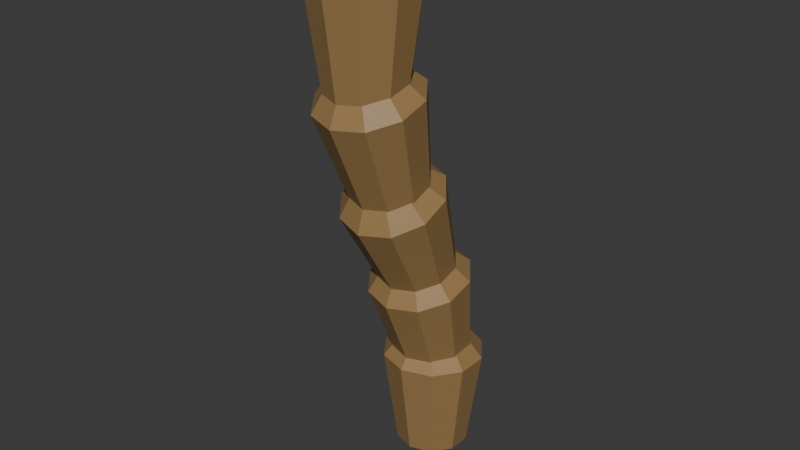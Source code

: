 # Source: palm_tree.blend  (saved by Blender 4.0.36; exported with 4.5.12 LTS)
import bpy
from mathutils import Matrix  # noqa: F401  (used for matrix-valued properties, if any)

bpy.ops.wm.read_factory_settings(use_empty=True)
scene = bpy.context.scene
scene.name = 'Scene'

# ---- collections
col_collection = bpy.data.collections.new('Collection'); scene.collection.children.link(col_collection)

# ---- materials (node trees are filled in below, after node groups)
mat_material_001 = bpy.data.materials.new('Material.001')
mat_material_001.use_transparent_shadow = False
mat_material_002 = bpy.data.materials.new('Material.002')
mat_material_002.use_transparent_shadow = False
mat_material_003 = bpy.data.materials.new('Material.003')
mat_material_003.use_transparent_shadow = False

# ---- material node trees
mat_material_001.use_nodes = True; mat_material_001.node_tree.nodes.clear()
_N = mat_material_001.node_tree.nodes; _L = mat_material_001.node_tree.links
n0 = _N.new('ShaderNodeBsdfPrincipled'); n0.name = 'Principled BSDF'; n0.location = (10, 300)
n0.inputs[0].default_value = (0.3232, 0.1981, 0.07818, 1.0)
n0.inputs[3].default_value = 1.45
n1 = _N.new('ShaderNodeOutputMaterial'); n1.name = 'Material Output'; n1.location = (300, 300)
_L.new(n0.outputs[0], n1.inputs[0])
n1.is_active_output = True
mat_material_002.use_nodes = True; mat_material_002.node_tree.nodes.clear()
_N = mat_material_002.node_tree.nodes; _L = mat_material_002.node_tree.links
n0 = _N.new('ShaderNodeBsdfPrincipled'); n0.name = 'Principled BSDF'; n0.location = (10, 300)
n0.inputs[0].default_value = (0.0, 0.3563, 0.01317, 1.0)
n0.inputs[3].default_value = 1.45
n1 = _N.new('ShaderNodeOutputMaterial'); n1.name = 'Material Output'; n1.location = (300, 300)
_L.new(n0.outputs[0], n1.inputs[0])
n1.is_active_output = True
mat_material_003.use_nodes = True; mat_material_003.node_tree.nodes.clear()
_N = mat_material_003.node_tree.nodes; _L = mat_material_003.node_tree.links
n0 = _N.new('ShaderNodeBsdfPrincipled'); n0.name = 'Principled BSDF'; n0.location = (10, 300)
n0.inputs[0].default_value = (0.04374, 0.01298, 0.002428, 1.0)
n0.inputs[3].default_value = 1.45
n1 = _N.new('ShaderNodeOutputMaterial'); n1.name = 'Material Output'; n1.location = (300, 300)
_L.new(n0.outputs[0], n1.inputs[0])
n1.is_active_output = True

# ---- world
world_world = bpy.data.worlds.new('World'); scene.world = world_world
world_world.use_nodes = True; world_world.node_tree.nodes.clear()
_N = world_world.node_tree.nodes; _L = world_world.node_tree.links
n0 = _N.new('ShaderNodeOutputWorld'); n0.name = 'World Output'; n0.location = (300, 300)
n1 = _N.new('ShaderNodeBackground'); n1.name = 'Background'; n1.location = (10, 300)
n1.inputs[0].default_value = (0.05088, 0.05088, 0.05088, 1.0)
_L.new(n1.outputs[0], n0.inputs[0])
n0.is_active_output = True
world_world.color = (0.05088, 0.05088, 0.05088)
world_world.use_sun_shadow = False
world_world.sun_shadow_jitter_overblur = 0.0

# ---- meshes
me_cylinder_005 = bpy.data.meshes.new('Cylinder.005')
me_cylinder_005.from_pydata([(-2.844e-09, 2.252, -5.088), (-1.192e-09, 1.979, -2.747), (0.4249, 2.114, -5.103), (0.4136, 1.846, -2.762), (0.6875, 1.755, -5.142), (0.6692, 1.496, -2.8), (0.6875, 1.311, -5.19), (0.6692, 1.064, -2.846), (0.4249, 0.9514, -5.228), (0.4136, 0.7138, -2.884), (-2.844e-09, 0.8142, -5.243), (-1.192e-09, 0.5802, -2.899), (-0.4249, 0.9514, -5.228), (-0.4136, 0.7138, -2.884), (-0.6875, 1.311, -5.19), (-0.6692, 1.064, -2.846), (-0.6875, 1.755, -5.142), (-0.6692, 1.496, -2.8), (-0.4249, 2.114, -5.103), (-0.4136, 1.846, -2.762), (0.5878, 2.122, -3.09), (-1.192e-09, 2.312, -3.07), (0.9511, 1.625, -3.144), (0.9511, 1.011, -3.21), (0.5878, 0.5137, -3.264), (-1.192e-09, 0.3238, -3.285), (-0.5878, 0.5137, -3.264), (-0.9511, 1.011, -3.21), (-0.9511, 1.625, -3.144), (-0.5878, 2.122, -3.09), (-2.844e-09, 2.061, -3.008), (-1.192e-09, 1.191, -0.8181), (0.4249, 1.932, -3.058), (0.4136, 1.066, -0.8667), (0.6875, 1.595, -3.189), (0.6692, 0.7378, -0.9939), (0.6875, 1.179, -3.35), (0.6692, 0.3324, -1.151), (0.4249, 0.8416, -3.481), (0.4136, 0.004361, -1.278), (-2.844e-09, 0.7129, -3.531), (-1.192e-09, -0.1209, -1.327), (-0.4249, 0.8416, -3.481), (-0.4136, 0.004361, -1.278), (-0.6875, 1.179, -3.35), (-0.6692, 0.3324, -1.151), (-0.6875, 1.595, -3.189), (-0.6692, 0.7378, -0.9939), (-0.4249, 1.932, -3.058), (-0.4136, 1.066, -0.8667), (0.5878, 1.418, -1.112), (-1.192e-09, 1.596, -1.043), (0.9511, 0.952, -1.293), (0.9511, 0.3758, -1.516), (0.5878, -0.09039, -1.697), (-1.192e-09, -0.2685, -1.766), (-0.5878, -0.09039, -1.697), (-0.9511, 0.3758, -1.516), (-0.9511, 0.952, -1.293), (-0.5878, 1.418, -1.112), (-2.844e-09, 1.314, -0.9784), (-1.192e-09, 0.1393, 1.065), (0.4249, 1.193, -1.046), (0.4136, 0.02229, 0.9987), (0.6875, 0.8784, -1.224), (0.6692, -0.2842, 0.8259), (0.6875, 0.4892, -1.443), (0.6692, -0.6629, 0.6123), (0.4249, 0.1744, -1.621), (0.4136, -0.9694, 0.4395), (-2.844e-09, 0.05413, -1.689), (-1.192e-09, -1.086, 0.3735), (-0.4249, 0.1744, -1.621), (-0.4136, -0.9694, 0.4395), (-0.6875, 0.4892, -1.443), (-0.6692, -0.6629, 0.6123), (-0.6875, 0.8784, -1.224), (-0.6692, -0.2842, 0.8259), (-0.4249, 1.193, -1.046), (-0.4136, 0.02229, 0.9987), (0.5878, 0.4062, 0.8061), (-1.192e-09, 0.5725, 0.8999), (0.9511, -0.02936, 0.5605), (0.9511, -0.5677, 0.2569), (0.5878, -1.003, 0.01132), (-1.192e-09, -1.17, -0.08249), (-0.5878, -1.003, 0.01132), (-0.9511, -0.5677, 0.2569), (-0.9511, -0.02936, 0.5605), (-0.5878, 0.4062, 0.8061), (-2.844e-09, 0.3418, 0.7649), (-1.192e-09, -0.5753, 2.936), (0.4249, 0.2142, 0.7122), (0.4136, -0.6995, 2.884), (0.6875, -0.1199, 0.5743), (0.6692, -1.025, 2.75), (0.6875, -0.5329, 0.4038), (0.6692, -1.427, 2.584), (0.4249, -0.867, 0.2658), (0.4136, -1.752, 2.45), (-2.844e-09, -0.9946, 0.2131), (-1.192e-09, -1.876, 2.398), (-0.4249, -0.867, 0.2658), (-0.4136, -1.752, 2.45), (-0.6875, -0.5329, 0.4038), (-0.6692, -1.427, 2.584), (-0.6875, -0.1199, 0.5743), (-0.6692, -1.025, 2.75), (-0.4249, 0.2142, 0.7122), (-0.4136, -0.6995, 2.884), (0.5878, -0.3419, 2.646), (-1.192e-09, -0.1654, 2.719), (0.9511, -0.8041, 2.456), (0.9511, -1.375, 2.22), (0.5878, -1.837, 2.029), (-1.192e-09, -2.014, 1.956), (-0.5878, -1.837, 2.029), (-0.9511, -1.375, 2.22), (-0.9511, -0.8041, 2.456), (-0.5878, -0.3419, 2.646), (-2.844e-09, -0.4542, 2.509), (-1.192e-09, -0.7264, 4.849), (0.4249, -0.5914, 2.494), (0.4136, -0.86, 4.835), (0.6875, -0.9508, 2.455), (0.6692, -1.21, 4.797), (0.6875, -1.395, 2.407), (0.6692, -1.642, 4.75), (0.4249, -1.754, 2.368), (0.4136, -1.992, 4.713), (-2.844e-09, -1.892, 2.354), (-1.192e-09, -2.126, 4.698), (-0.4249, -1.754, 2.368), (-0.4136, -1.992, 4.713), (-0.6875, -1.395, 2.407), (-0.6692, -1.642, 4.75), (-0.6875, -0.9508, 2.455), (-0.6692, -1.21, 4.797), (-0.4249, -0.5914, 2.494), (-0.4136, -0.86, 4.835), (0.5878, -0.5834, 4.506), (-1.192e-09, -0.3935, 4.527), (0.9511, -1.08, 4.453), (0.9511, -1.695, 4.386), (0.5878, -2.192, 4.333), (-1.192e-09, -2.382, 4.312), (-0.5878, -2.192, 4.333), (-0.9511, -1.695, 4.386), (-0.9511, -1.08, 4.453), (-0.5878, -0.5834, 4.506)], [], [(0, 21, 20, 2), (2, 20, 22, 4), (4, 22, 23, 6), (6, 23, 24, 8), (8, 24, 25, 10), (10, 25, 26, 12), (12, 26, 27, 14), (14, 27, 28, 16), (3, 1, 19, 17, 15, 13, 11, 9, 7, 5), (16, 28, 29, 18), (18, 29, 21, 0), (0, 2, 4, 6, 8, 10, 12, 14, 16, 18), (1, 3, 20, 21), (3, 5, 22, 20), (5, 7, 23, 22), (7, 9, 24, 23), (9, 11, 25, 24), (11, 13, 26, 25), (13, 15, 27, 26), (15, 17, 28, 27), (17, 19, 29, 28), (19, 1, 21, 29), (30, 51, 50, 32), (32, 50, 52, 34), (34, 52, 53, 36), (36, 53, 54, 38), (38, 54, 55, 40), (40, 55, 56, 42), (42, 56, 57, 44), (44, 57, 58, 46), (33, 31, 49, 47, 45, 43, 41, 39, 37, 35), (46, 58, 59, 48), (48, 59, 51, 30), (30, 32, 34, 36, 38, 40, 42, 44, 46, 48), (31, 33, 50, 51), (33, 35, 52, 50), (35, 37, 53, 52), (37, 39, 54, 53), (39, 41, 55, 54), (41, 43, 56, 55), (43, 45, 57, 56), (45, 47, 58, 57), (47, 49, 59, 58), (49, 31, 51, 59), (60, 81, 80, 62), (62, 80, 82, 64), (64, 82, 83, 66), (66, 83, 84, 68), (68, 84, 85, 70), (70, 85, 86, 72), (72, 86, 87, 74), (74, 87, 88, 76), (63, 61, 79, 77, 75, 73, 71, 69, 67, 65), (76, 88, 89, 78), (78, 89, 81, 60), (60, 62, 64, 66, 68, 70, 72, 74, 76, 78), (61, 63, 80, 81), (63, 65, 82, 80), (65, 67, 83, 82), (67, 69, 84, 83), (69, 71, 85, 84), (71, 73, 86, 85), (73, 75, 87, 86), (75, 77, 88, 87), (77, 79, 89, 88), (79, 61, 81, 89), (90, 111, 110, 92), (92, 110, 112, 94), (94, 112, 113, 96), (96, 113, 114, 98), (98, 114, 115, 100), (100, 115, 116, 102), (102, 116, 117, 104), (104, 117, 118, 106), (93, 91, 109, 107, 105, 103, 101, 99, 97, 95), (106, 118, 119, 108), (108, 119, 111, 90), (90, 92, 94, 96, 98, 100, 102, 104, 106, 108), (91, 93, 110, 111), (93, 95, 112, 110), (95, 97, 113, 112), (97, 99, 114, 113), (99, 101, 115, 114), (101, 103, 116, 115), (103, 105, 117, 116), (105, 107, 118, 117), (107, 109, 119, 118), (109, 91, 111, 119), (120, 141, 140, 122), (122, 140, 142, 124), (124, 142, 143, 126), (126, 143, 144, 128), (128, 144, 145, 130), (130, 145, 146, 132), (132, 146, 147, 134), (134, 147, 148, 136), (136, 148, 149, 138), (138, 149, 141, 120), (120, 122, 124, 126, 128, 130, 132, 134, 136, 138), (121, 123, 140, 141), (123, 125, 142, 140), (125, 127, 143, 142), (127, 129, 144, 143), (129, 131, 145, 144), (131, 133, 146, 145), (133, 135, 147, 146), (135, 137, 148, 147), (137, 139, 149, 148), (139, 121, 141, 149), (123, 121, 139, 137, 135, 133, 131, 129, 127, 125)])
_uv = me_cylinder_005.uv_layers.new(name='UVMap')
_uv.uv.foreach_set('vector', [1.0, 0.5, 1.0, 1.0, 0.9, 1.0, 0.9, 0.5, 0.9, 0.5, 0.9, 1.0, 0.8, 1.0, 0.8, 0.5, 0.8, 0.5, 0.8, 1.0, 0.7, 1.0, 0.7, 0.5, 0.7, 0.5, 0.7, 1.0, 0.6, 1.0, 0.6, 0.5, 0.6, 0.5, 0.6, 1.0, 0.5, 1.0, 0.5, 0.5, 0.5, 0.5, 0.5, 1.0, 0.4, 1.0, 0.4, 0.5, 0.4, 0.5, 0.4, 1.0, 0.3, 1.0, 0.3, 0.5, 0.3, 0.5, 0.3, 1.0, 0.2, 1.0, 0.2, 0.5, 0.3493, 0.3866, 0.25, 0.4189, 0.1507, 0.3866, 0.0894, 0.3022, 0.0894, 0.1978, 0.1507, 0.1134, 0.25, 0.08113, 0.3493, 0.1134, 0.4106, 0.1978, 0.4106, 0.3022, 0.2, 0.5, 0.2, 1.0, 0.1, 1.0, 0.1, 0.5, 0.1, 0.5, 0.1, 1.0, -7.451e-08, 1.0, -7.451e-08, 0.5, 0.75, 0.49, 0.8911, 0.4442, 0.9783, 0.3242, 0.9783, 0.1758, 0.8911, 0.05584, 0.75, 0.01, 0.6089, 0.05584, 0.5217, 0.1758, 0.5217, 0.3242, 0.6089, 0.4442, 0.25, 0.4189, 0.3493, 0.3866, 0.3911, 0.4442, 0.25, 0.49, 0.3493, 0.3866, 0.4106, 0.3022, 0.4783, 0.3242, 0.3911, 0.4442, 0.4106, 0.3022, 0.4106, 0.1978, 0.4783, 0.1758, 0.4783, 0.3242, 0.4106, 0.1978, 0.3493, 0.1134, 0.3911, 0.05584, 0.4783, 0.1758, 0.3493, 0.1134, 0.25, 0.08113, 0.25, 0.01, 0.3911, 0.05584, 0.25, 0.08113, 0.1507, 0.1134, 0.1089, 0.05584, 0.25, 0.01, 0.1507, 0.1134, 0.0894, 0.1978, 0.02175, 0.1758, 0.1089, 0.05584, 0.0894, 0.1978, 0.0894, 0.3022, 0.02175, 0.3242, 0.02175, 0.1758, 0.0894, 0.3022, 0.1507, 0.3866, 0.1089, 0.4442, 0.02175, 0.3242, 0.1507, 0.3866, 0.25, 0.4189, 0.25, 0.49, 0.1089, 0.4442, 1.0, 0.5, 1.0, 1.0, 0.9, 1.0, 0.9, 0.5, 0.9, 0.5, 0.9, 1.0, 0.8, 1.0, 0.8, 0.5, 0.8, 0.5, 0.8, 1.0, 0.7, 1.0, 0.7, 0.5, 0.7, 0.5, 0.7, 1.0, 0.6, 1.0, 0.6, 0.5, 0.6, 0.5, 0.6, 1.0, 0.5, 1.0, 0.5, 0.5, 0.5, 0.5, 0.5, 1.0, 0.4, 1.0, 0.4, 0.5, 0.4, 0.5, 0.4, 1.0, 0.3, 1.0, 0.3, 0.5, 0.3, 0.5, 0.3, 1.0, 0.2, 1.0, 0.2, 0.5, 0.3493, 0.3866, 0.25, 0.4189, 0.1507, 0.3866, 0.0894, 0.3022, 0.0894, 0.1978, 0.1507, 0.1134, 0.25, 0.08113, 0.3493, 0.1134, 0.4106, 0.1978, 0.4106, 0.3022, 0.2, 0.5, 0.2, 1.0, 0.1, 1.0, 0.1, 0.5, 0.1, 0.5, 0.1, 1.0, -7.451e-08, 1.0, -7.451e-08, 0.5, 0.75, 0.49, 0.8911, 0.4442, 0.9783, 0.3242, 0.9783, 0.1758, 0.8911, 0.05584, 0.75, 0.01, 0.6089, 0.05584, 0.5217, 0.1758, 0.5217, 0.3242, 0.6089, 0.4442, 0.25, 0.4189, 0.3493, 0.3866, 0.3911, 0.4442, 0.25, 0.49, 0.3493, 0.3866, 0.4106, 0.3022, 0.4783, 0.3242, 0.3911, 0.4442, 0.4106, 0.3022, 0.4106, 0.1978, 0.4783, 0.1758, 0.4783, 0.3242, 0.4106, 0.1978, 0.3493, 0.1134, 0.3911, 0.05584, 0.4783, 0.1758, 0.3493, 0.1134, 0.25, 0.08113, 0.25, 0.01, 0.3911, 0.05584, 0.25, 0.08113, 0.1507, 0.1134, 0.1089, 0.05584, 0.25, 0.01, 0.1507, 0.1134, 0.0894, 0.1978, 0.02175, 0.1758, 0.1089, 0.05584, 0.0894, 0.1978, 0.0894, 0.3022, 0.02175, 0.3242, 0.02175, 0.1758, 0.0894, 0.3022, 0.1507, 0.3866, 0.1089, 0.4442, 0.02175, 0.3242, 0.1507, 0.3866, 0.25, 0.4189, 0.25, 0.49, 0.1089, 0.4442, 1.0, 0.5, 1.0, 1.0, 0.9, 1.0, 0.9, 0.5, 0.9, 0.5, 0.9, 1.0, 0.8, 1.0, 0.8, 0.5, 0.8, 0.5, 0.8, 1.0, 0.7, 1.0, 0.7, 0.5, 0.7, 0.5, 0.7, 1.0, 0.6, 1.0, 0.6, 0.5, 0.6, 0.5, 0.6, 1.0, 0.5, 1.0, 0.5, 0.5, 0.5, 0.5, 0.5, 1.0, 0.4, 1.0, 0.4, 0.5, 0.4, 0.5, 0.4, 1.0, 0.3, 1.0, 0.3, 0.5, 0.3, 0.5, 0.3, 1.0, 0.2, 1.0, 0.2, 0.5, 0.3493, 0.3866, 0.25, 0.4189, 0.1507, 0.3866, 0.0894, 0.3022, 0.0894, 0.1978, 0.1507, 0.1134, 0.25, 0.08113, 0.3493, 0.1134, 0.4106, 0.1978, 0.4106, 0.3022, 0.2, 0.5, 0.2, 1.0, 0.1, 1.0, 0.1, 0.5, 0.1, 0.5, 0.1, 1.0, -7.451e-08, 1.0, -7.451e-08, 0.5, 0.75, 0.49, 0.8911, 0.4442, 0.9783, 0.3242, 0.9783, 0.1758, 0.8911, 0.05584, 0.75, 0.01, 0.6089, 0.05584, 0.5217, 0.1758, 0.5217, 0.3242, 0.6089, 0.4442, 0.25, 0.4189, 0.3493, 0.3866, 0.3911, 0.4442, 0.25, 0.49, 0.3493, 0.3866, 0.4106, 0.3022, 0.4783, 0.3242, 0.3911, 0.4442, 0.4106, 0.3022, 0.4106, 0.1978, 0.4783, 0.1758, 0.4783, 0.3242, 0.4106, 0.1978, 0.3493, 0.1134, 0.3911, 0.05584, 0.4783, 0.1758, 0.3493, 0.1134, 0.25, 0.08113, 0.25, 0.01, 0.3911, 0.05584, 0.25, 0.08113, 0.1507, 0.1134, 0.1089, 0.05584, 0.25, 0.01, 0.1507, 0.1134, 0.0894, 0.1978, 0.02175, 0.1758, 0.1089, 0.05584, 0.0894, 0.1978, 0.0894, 0.3022, 0.02175, 0.3242, 0.02175, 0.1758, 0.0894, 0.3022, 0.1507, 0.3866, 0.1089, 0.4442, 0.02175, 0.3242, 0.1507, 0.3866, 0.25, 0.4189, 0.25, 0.49, 0.1089, 0.4442, 1.0, 0.5, 1.0, 1.0, 0.9, 1.0, 0.9, 0.5, 0.9, 0.5, 0.9, 1.0, 0.8, 1.0, 0.8, 0.5, 0.8, 0.5, 0.8, 1.0, 0.7, 1.0, 0.7, 0.5, 0.7, 0.5, 0.7, 1.0, 0.6, 1.0, 0.6, 0.5, 0.6, 0.5, 0.6, 1.0, 0.5, 1.0, 0.5, 0.5, 0.5, 0.5, 0.5, 1.0, 0.4, 1.0, 0.4, 0.5, 0.4, 0.5, 0.4, 1.0, 0.3, 1.0, 0.3, 0.5, 0.3, 0.5, 0.3, 1.0, 0.2, 1.0, 0.2, 0.5, 0.3493, 0.3866, 0.25, 0.4189, 0.1507, 0.3866, 0.0894, 0.3022, 0.0894, 0.1978, 0.1507, 0.1134, 0.25, 0.08113, 0.3493, 0.1134, 0.4106, 0.1978, 0.4106, 0.3022, 0.2, 0.5, 0.2, 1.0, 0.1, 1.0, 0.1, 0.5, 0.1, 0.5, 0.1, 1.0, -7.451e-08, 1.0, -7.451e-08, 0.5, 0.75, 0.49, 0.8911, 0.4442, 0.9783, 0.3242, 0.9783, 0.1758, 0.8911, 0.05584, 0.75, 0.01, 0.6089, 0.05584, 0.5217, 0.1758, 0.5217, 0.3242, 0.6089, 0.4442, 0.25, 0.4189, 0.3493, 0.3866, 0.3911, 0.4442, 0.25, 0.49, 0.3493, 0.3866, 0.4106, 0.3022, 0.4783, 0.3242, 0.3911, 0.4442, 0.4106, 0.3022, 0.4106, 0.1978, 0.4783, 0.1758, 0.4783, 0.3242, 0.4106, 0.1978, 0.3493, 0.1134, 0.3911, 0.05584, 0.4783, 0.1758, 0.3493, 0.1134, 0.25, 0.08113, 0.25, 0.01, 0.3911, 0.05584, 0.25, 0.08113, 0.1507, 0.1134, 0.1089, 0.05584, 0.25, 0.01, 0.1507, 0.1134, 0.0894, 0.1978, 0.02175, 0.1758, 0.1089, 0.05584, 0.0894, 0.1978, 0.0894, 0.3022, 0.02175, 0.3242, 0.02175, 0.1758, 0.0894, 0.3022, 0.1507, 0.3866, 0.1089, 0.4442, 0.02175, 0.3242, 0.1507, 0.3866, 0.25, 0.4189, 0.25, 0.49, 0.1089, 0.4442, 1.0, 0.5, 1.0, 1.0, 0.9, 1.0, 0.9, 0.5, 0.9, 0.5, 0.9, 1.0, 0.8, 1.0, 0.8, 0.5, 0.8, 0.5, 0.8, 1.0, 0.7, 1.0, 0.7, 0.5, 0.7, 0.5, 0.7, 1.0, 0.6, 1.0, 0.6, 0.5, 0.6, 0.5, 0.6, 1.0, 0.5, 1.0, 0.5, 0.5, 0.5, 0.5, 0.5, 1.0, 0.4, 1.0, 0.4, 0.5, 0.4, 0.5, 0.4, 1.0, 0.3, 1.0, 0.3, 0.5, 0.3, 0.5, 0.3, 1.0, 0.2, 1.0, 0.2, 0.5, 0.2, 0.5, 0.2, 1.0, 0.1, 1.0, 0.1, 0.5, 0.1, 0.5, 0.1, 1.0, -7.451e-08, 1.0, -7.451e-08, 0.5, 0.75, 0.49, 0.8911, 0.4442, 0.9783, 0.3242, 0.9783, 0.1758, 0.8911, 0.05584, 0.75, 0.01, 0.6089, 0.05584, 0.5217, 0.1758, 0.5217, 0.3242, 0.6089, 0.4442, 0.25, 0.4189, 0.3493, 0.3866, 0.3911, 0.4442, 0.25, 0.49, 0.3493, 0.3866, 0.4106, 0.3022, 0.4783, 0.3242, 0.3911, 0.4442, 0.4106, 0.3022, 0.4106, 0.1978, 0.4783, 0.1758, 0.4783, 0.3242, 0.4106, 0.1978, 0.3493, 0.1134, 0.3911, 0.05584, 0.4783, 0.1758, 0.3493, 0.1134, 0.25, 0.08113, 0.25, 0.01, 0.3911, 0.05584, 0.25, 0.08113, 0.1507, 0.1134, 0.1089, 0.05584, 0.25, 0.01, 0.1507, 0.1134, 0.0894, 0.1978, 0.02175, 0.1758, 0.1089, 0.05584, 0.0894, 0.1978, 0.0894, 0.3022, 0.02175, 0.3242, 0.02175, 0.1758, 0.0894, 0.3022, 0.1507, 0.3866, 0.1089, 0.4442, 0.02175, 0.3242, 0.1507, 0.3866, 0.25, 0.4189, 0.25, 0.49, 0.1089, 0.4442, 0.3493, 0.3866, 0.25, 0.4189, 0.1507, 0.3866, 0.0894, 0.3022, 0.0894, 0.1978, 0.1507, 0.1134, 0.25, 0.08113, 0.3493, 0.1134, 0.4106, 0.1978, 0.4106, 0.3022])
me_cylinder_005.materials.append(mat_material_001)
me_cylinder_005.materials.append(mat_material_002)
me_cylinder_005.materials.append(mat_material_003)
me_cylinder_005.update()

# ---- objects
ob_cylinder_005 = bpy.data.objects.new('Cylinder.005', me_cylinder_005)

# ---- transforms, parenting, visibility, modifiers, constraints
ob_cylinder_005.location = (1.192e-09, -0.84, 4.3)
ob_cylinder_005.rotation_euler = (-0.1076, -0.0, 0.0)

# ---- collection membership
col_collection.objects.link(ob_cylinder_005)

# ---- scene / render settings (as saved in the file)
scene.frame_start = 1; scene.frame_end = 250; scene.frame_set(199)
scene.render.engine = 'BLENDER_EEVEE_NEXT'
scene.cycles.sampling_pattern = 'TABULATED_SOBOL'
bpy.context.view_layer.update()

# ---- added for rendering (the .blend has no active camera and no usable light): camera, sun
cam_auto = bpy.data.cameras.new('AutoCamera')
cam_auto.lens = 50.0
cam_auto.sensor_width = 36.0
cam_auto.clip_end = 1000.0
ob_auto_camera = bpy.data.objects.new('AutoCamera', cam_auto)
scene.collection.objects.link(ob_auto_camera)
ob_auto_camera.location = (11.2465, -14.3916, 13.1056)
ob_auto_camera.rotation_euler = (1.09748, -7.21219e-08, 0.694738)
scene.camera = ob_auto_camera
light_auto_sun = bpy.data.lights.new('AutoSun', 'SUN')
light_auto_sun.energy = 3.0
light_auto_sun.angle = 0.0523599
ob_auto_sun = bpy.data.objects.new('AutoSun', light_auto_sun)
scene.collection.objects.link(ob_auto_sun)
ob_auto_sun.rotation_euler = (0.872665, 0.174533, 0.523599)
bpy.context.view_layer.update()
